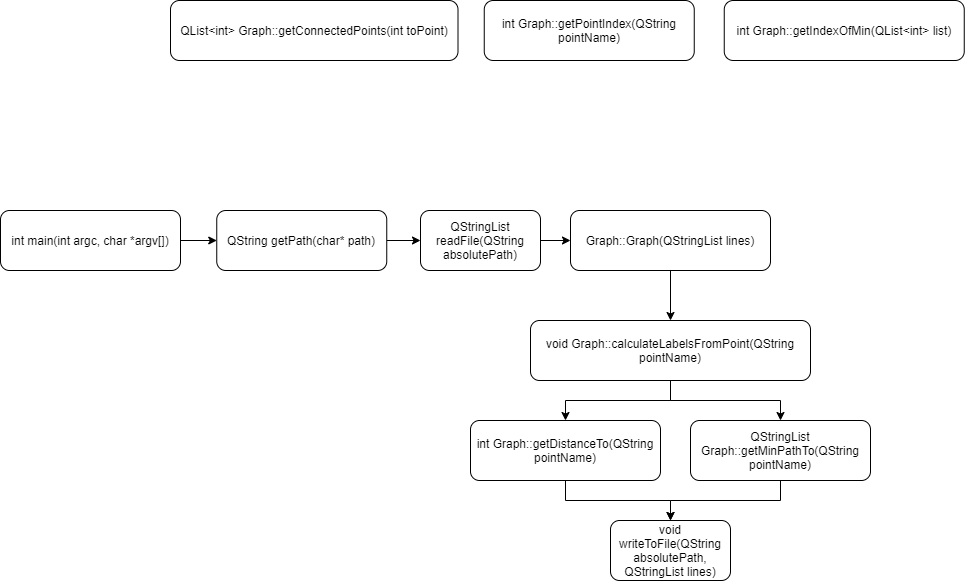

The diagram above was exported from draw.io. Its source (the exported page's mxGraphModel, read from the mxfile embedded in the PNG):
<mxGraphModel dx="2249" dy="794" grid="1" gridSize="10" guides="1" tooltips="1" connect="1" arrows="1" fold="1" page="1" pageScale="1" pageWidth="827" pageHeight="1169" math="0" shadow="0">
  <root>
    <mxCell id="0" />
    <mxCell id="1" parent="0" />
    <mxCell id="gtAtAnJKbf3__SvtCzxR-3" style="edgeStyle=orthogonalEdgeStyle;rounded=0;orthogonalLoop=1;jettySize=auto;html=1;exitX=1;exitY=0.5;exitDx=0;exitDy=0;" parent="1" source="AdxrQa6jD9Ym5KlMNfdm-2" target="AdxrQa6jD9Ym5KlMNfdm-12" edge="1">
      <mxGeometry relative="1" as="geometry" />
    </mxCell>
    <mxCell id="AdxrQa6jD9Ym5KlMNfdm-2" value="QStringList readFile(QString absolutePath)" style="rounded=1;whiteSpace=wrap;html=1;" parent="1" vertex="1">
      <mxGeometry x="250" y="350" width="120" height="60" as="geometry" />
    </mxCell>
    <mxCell id="gtAtAnJKbf3__SvtCzxR-15" style="edgeStyle=orthogonalEdgeStyle;rounded=0;orthogonalLoop=1;jettySize=auto;html=1;exitX=0.5;exitY=1;exitDx=0;exitDy=0;" parent="1" source="AdxrQa6jD9Ym5KlMNfdm-3" target="AdxrQa6jD9Ym5KlMNfdm-5" edge="1">
      <mxGeometry relative="1" as="geometry" />
    </mxCell>
    <mxCell id="AdxrQa6jD9Ym5KlMNfdm-3" value="int Graph::getDistanceTo(QString pointName)" style="rounded=1;whiteSpace=wrap;html=1;" parent="1" vertex="1">
      <mxGeometry x="300" y="560" width="190" height="60" as="geometry" />
    </mxCell>
    <mxCell id="gtAtAnJKbf3__SvtCzxR-2" style="edgeStyle=orthogonalEdgeStyle;rounded=0;orthogonalLoop=1;jettySize=auto;html=1;exitX=1;exitY=0.5;exitDx=0;exitDy=0;" parent="1" source="AdxrQa6jD9Ym5KlMNfdm-4" target="AdxrQa6jD9Ym5KlMNfdm-2" edge="1">
      <mxGeometry relative="1" as="geometry" />
    </mxCell>
    <mxCell id="AdxrQa6jD9Ym5KlMNfdm-4" value="QString getPath(char* path)" style="rounded=1;whiteSpace=wrap;html=1;" parent="1" vertex="1">
      <mxGeometry x="46.25" y="350" width="170" height="60" as="geometry" />
    </mxCell>
    <mxCell id="AdxrQa6jD9Ym5KlMNfdm-5" value="void writeToFile(QString absolutePath, QStringList lines)" style="rounded=1;whiteSpace=wrap;html=1;" parent="1" vertex="1">
      <mxGeometry x="440" y="660" width="120" height="60" as="geometry" />
    </mxCell>
    <mxCell id="gtAtAnJKbf3__SvtCzxR-1" style="edgeStyle=orthogonalEdgeStyle;rounded=0;orthogonalLoop=1;jettySize=auto;html=1;exitX=1;exitY=0.5;exitDx=0;exitDy=0;" parent="1" source="AdxrQa6jD9Ym5KlMNfdm-6" target="AdxrQa6jD9Ym5KlMNfdm-4" edge="1">
      <mxGeometry relative="1" as="geometry" />
    </mxCell>
    <mxCell id="AdxrQa6jD9Ym5KlMNfdm-6" value="int main(int argc, char *argv[])" style="rounded=1;whiteSpace=wrap;html=1;" parent="1" vertex="1">
      <mxGeometry x="-170" y="350" width="180" height="60" as="geometry" />
    </mxCell>
    <mxCell id="AdxrQa6jD9Ym5KlMNfdm-8" value="int Graph::getIndexOfMin(QList&amp;lt;int&amp;gt; list)" style="rounded=1;whiteSpace=wrap;html=1;" parent="1" vertex="1">
      <mxGeometry x="553.75" y="140" width="240" height="60" as="geometry" />
    </mxCell>
    <mxCell id="AdxrQa6jD9Ym5KlMNfdm-9" value="int Graph::getPointIndex(QString pointName)" style="rounded=1;whiteSpace=wrap;html=1;" parent="1" vertex="1">
      <mxGeometry x="313.75" y="140" width="210" height="60" as="geometry" />
    </mxCell>
    <mxCell id="gtAtAnJKbf3__SvtCzxR-16" style="edgeStyle=orthogonalEdgeStyle;rounded=0;orthogonalLoop=1;jettySize=auto;html=1;exitX=0.5;exitY=1;exitDx=0;exitDy=0;" parent="1" source="AdxrQa6jD9Ym5KlMNfdm-10" target="AdxrQa6jD9Ym5KlMNfdm-5" edge="1">
      <mxGeometry relative="1" as="geometry" />
    </mxCell>
    <mxCell id="AdxrQa6jD9Ym5KlMNfdm-10" value="QStringList Graph::getMinPathTo(QString pointName)" style="rounded=1;whiteSpace=wrap;html=1;" parent="1" vertex="1">
      <mxGeometry x="520" y="560" width="180" height="60" as="geometry" />
    </mxCell>
    <mxCell id="gtAtAnJKbf3__SvtCzxR-6" style="edgeStyle=orthogonalEdgeStyle;rounded=0;orthogonalLoop=1;jettySize=auto;html=1;exitX=0.5;exitY=1;exitDx=0;exitDy=0;" parent="1" source="AdxrQa6jD9Ym5KlMNfdm-11" target="AdxrQa6jD9Ym5KlMNfdm-3" edge="1">
      <mxGeometry relative="1" as="geometry" />
    </mxCell>
    <mxCell id="gtAtAnJKbf3__SvtCzxR-14" style="edgeStyle=orthogonalEdgeStyle;rounded=0;orthogonalLoop=1;jettySize=auto;html=1;exitX=0.5;exitY=1;exitDx=0;exitDy=0;" parent="1" source="AdxrQa6jD9Ym5KlMNfdm-11" target="AdxrQa6jD9Ym5KlMNfdm-10" edge="1">
      <mxGeometry relative="1" as="geometry" />
    </mxCell>
    <mxCell id="AdxrQa6jD9Ym5KlMNfdm-11" value="void Graph::calculateLabelsFromPoint(QString pointName)" style="rounded=1;whiteSpace=wrap;html=1;" parent="1" vertex="1">
      <mxGeometry x="360" y="460" width="280" height="60" as="geometry" />
    </mxCell>
    <mxCell id="gtAtAnJKbf3__SvtCzxR-9" style="edgeStyle=orthogonalEdgeStyle;rounded=0;orthogonalLoop=1;jettySize=auto;html=1;exitX=0.5;exitY=1;exitDx=0;exitDy=0;" parent="1" source="AdxrQa6jD9Ym5KlMNfdm-12" target="AdxrQa6jD9Ym5KlMNfdm-11" edge="1">
      <mxGeometry relative="1" as="geometry" />
    </mxCell>
    <mxCell id="AdxrQa6jD9Ym5KlMNfdm-12" value="Graph::Graph(QStringList lines)" style="rounded=1;whiteSpace=wrap;html=1;" parent="1" vertex="1">
      <mxGeometry x="400" y="350" width="200" height="60" as="geometry" />
    </mxCell>
    <mxCell id="AdxrQa6jD9Ym5KlMNfdm-14" value="QList&amp;lt;int&amp;gt; Graph::getConnectedPoints(int toPoint)" style="rounded=1;whiteSpace=wrap;html=1;" parent="1" vertex="1">
      <mxGeometry y="140" width="287.5" height="60" as="geometry" />
    </mxCell>
  </root>
</mxGraphModel>